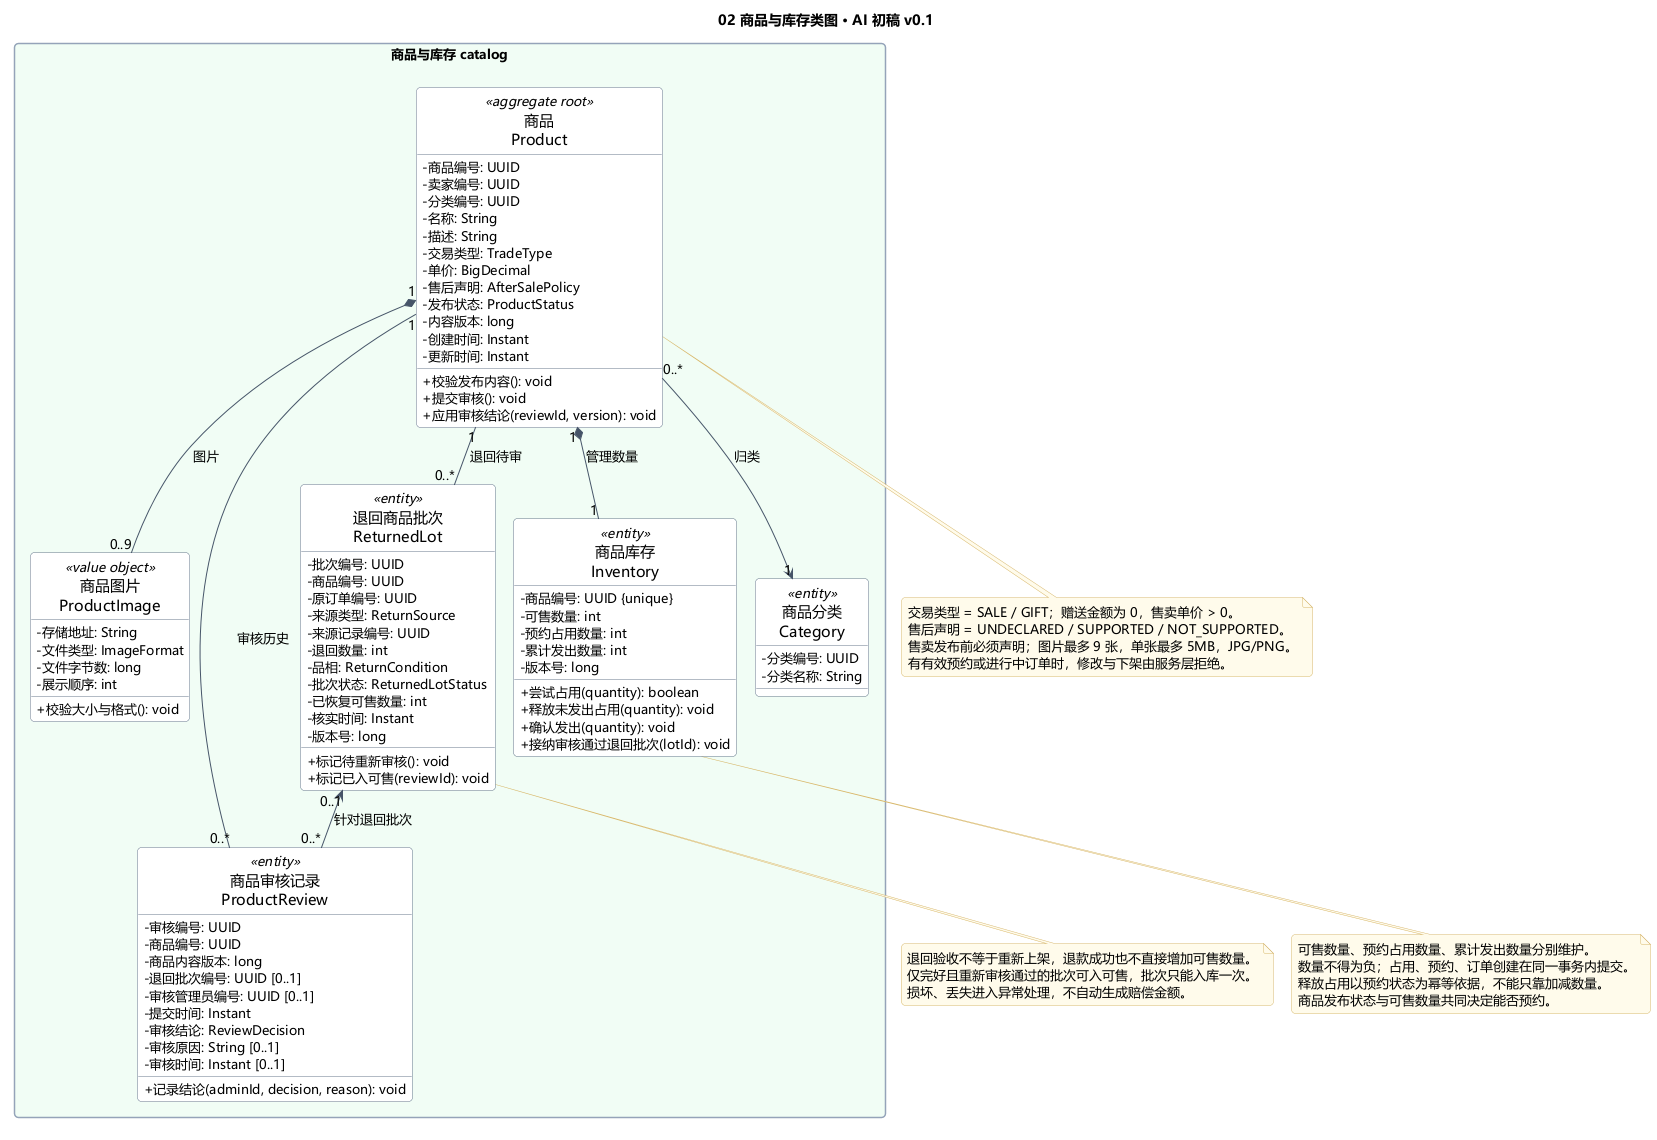

The diagram above was rendered by PlantUML. Its source (embedded in the PNG):
@startuml
!include model/style.iuml
title 02 商品与库存类图 · AI 初稿 v0.1
!include model/catalog.iuml
note bottom of Product
  交易类型 = SALE / GIFT；赠送金额为 0，售卖单价 > 0。
  售后声明 = UNDECLARED / SUPPORTED / NOT_SUPPORTED。
  售卖发布前必须声明；图片最多 9 张，单张最多 5MB，JPG/PNG。
  有有效预约或进行中订单时，修改与下架由服务层拒绝。
end note
note bottom of Inventory
  可售数量、预约占用数量、累计发出数量分别维护。
  数量不得为负；占用、预约、订单创建在同一事务内提交。
  释放占用以预约状态为幂等依据，不能只靠加减数量。
  商品发布状态与可售数量共同决定能否预约。
end note
note bottom of ReturnedLot
  退回验收不等于重新上架，退款成功也不直接增加可售数量。
  仅完好且重新审核通过的批次可入可售，批次只能入库一次。
  损坏、丢失进入异常处理，不自动生成赔偿金额。
end note
@enduml